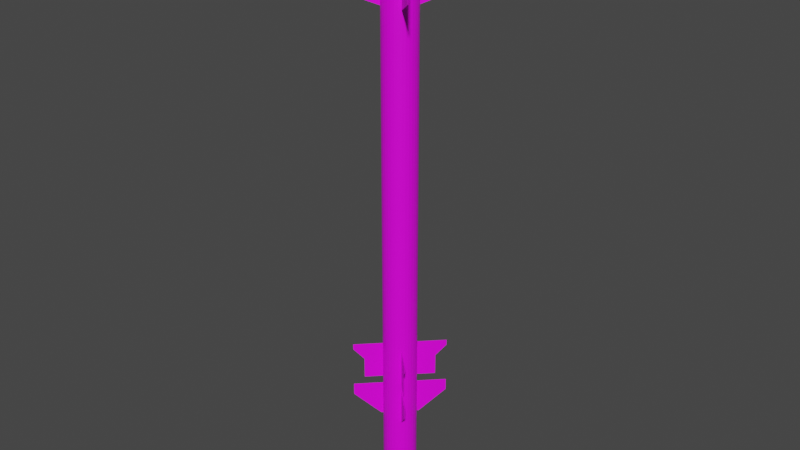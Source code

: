 # Source: Matra_Magic_1.blend  (saved by Blender 2.80.75; exported with 4.5.12 LTS)
import bpy
from mathutils import Matrix  # noqa: F401  (used for matrix-valued properties, if any)

bpy.ops.wm.read_factory_settings(use_empty=True)
scene = bpy.context.scene
scene.name = 'Scene'

# ---- collections
col_collection = bpy.data.collections.new('Collection'); scene.collection.children.link(col_collection)

# ---- images (referenced by path relative to the original .blend; pixels are not part of the script)
import os
ASSET_DIR = os.environ.get("B2B_ASSET_DIR", "")  # directory of the original .blend (textures are referenced by path, not embedded)
HERE = os.path.dirname(os.path.abspath(__file__))  # packed textures are extracted next to this script under _unpacked/

def load_image(name, relpath, width, height, colorspace="sRGB"):
    """Load a texture the original file referenced (path relative to the .blend, or extracted next to this script)."""
    p = next((c for c in (os.path.join(HERE, relpath), os.path.join(ASSET_DIR, relpath)) if relpath and os.path.exists(c)), "")
    if p:
        img = bpy.data.images.load(p, check_existing=True)
        img.name = name
    else:  # same state as the original file: an image datablock whose file is absent (Cycles renders it pink)
        img = bpy.data.images.new(name, width, height)
        img.source = "FILE"
        img.filepath = "//" + (relpath or name)
    img.colorspace_settings.name = colorspace
    return img
img_r_530_png = load_image('R.530.png', 'R.530.png', 1024, 1024, 'sRGB')

# ---- materials (node trees are filled in below, after node groups)
mat_magic1 = bpy.data.materials.new('Magic1')
mat_magic1.alpha_threshold = 0.0
mat_magic1.use_transparent_shadow = False
mat_magic1.line_color = (0.0, 0.0, 0.0, 1.0)

# ---- material node trees
mat_magic1.use_nodes = True; mat_magic1.node_tree.nodes.clear()
_N = mat_magic1.node_tree.nodes; _L = mat_magic1.node_tree.links
n0 = _N.new('ShaderNodeOutputMaterial'); n0.name = 'Material Output'; n0.location = (300, 300)
n1 = _N.new('ShaderNodeBsdfPrincipled'); n1.name = 'Principled BSDF'; n1.location = (10, 300)
n1.distribution = 'GGX'
n1.subsurface_method = 'BURLEY'
n1.inputs[2].default_value = 0.4
n1.inputs[3].default_value = 1.45
n1.inputs[27].default_value = (0.0, 0.0, 0.0, 1.0)
n1.inputs[28].default_value = 1.0
n2 = _N.new('ShaderNodeTexImage'); n2.name = 'Image Texture'; n2.location = (-280, 280)
n2.image = img_r_530_png
_L.new(n1.outputs[0], n0.inputs[0])
_L.new(n2.outputs[0], n1.inputs[0])
n0.is_active_output = True

# ---- world
world_world = bpy.data.worlds.new('World'); scene.world = world_world
world_world.use_nodes = True; world_world.node_tree.nodes.clear()
_N = world_world.node_tree.nodes; _L = world_world.node_tree.links
n0 = _N.new('ShaderNodeOutputWorld'); n0.name = 'World Output'; n0.location = (300, 300)
n1 = _N.new('ShaderNodeBackground'); n1.name = 'Background'; n1.location = (10, 300)
n1.inputs[0].default_value = (0.05088, 0.05088, 0.05088, 1.0)
_L.new(n1.outputs[0], n0.inputs[0])
n0.is_active_output = True
world_world.color = (0.05088, 0.05088, 0.05088)
world_world.use_sun_shadow = False
world_world.sun_shadow_jitter_overblur = 0.0

# ---- meshes
me_cylinder = bpy.data.meshes.new('Cylinder')
me_cylinder.from_pydata([(-3.52e-08, 1.0, -14.94), (-6.366e-08, 0.9247, 17.36), (0.1951, 0.9808, -14.94), (0.1804, 0.907, 17.36), (0.3827, 0.9239, -14.94), (0.3539, 0.8543, 17.36), (0.5556, 0.8315, -14.94), (0.5137, 0.7689, 17.36), (0.7071, 0.7071, -14.94), (0.6539, 0.6539, 17.36), (0.8315, 0.5556, -14.94), (0.7689, 0.5137, 17.36), (0.9239, 0.3827, -14.94), (0.8543, 0.3539, 17.36), (0.9808, 0.1951, -14.94), (0.907, 0.1804, 17.36), (1.0, -1.014e-06, -14.94), (0.9247, 1.266e-06, 17.36), (0.9808, -0.1951, -14.94), (0.907, -0.1804, 17.36), (0.9239, -0.3827, -14.94), (0.8543, -0.3539, 17.36), (0.8315, -0.5556, -14.94), (0.7689, -0.5137, 17.36), (0.7071, -0.7071, -14.94), (0.6539, -0.6539, 17.36), (0.5556, -0.8315, -14.94), (0.5137, -0.7689, 17.36), (0.3827, -0.9239, -14.94), (0.3539, -0.8543, 17.36), (0.1951, -0.9808, -14.94), (0.1804, -0.907, 17.36), (-3.61e-07, -1.0, -14.94), (-3.379e-07, -0.9247, 17.36), (-0.1951, -0.9808, -14.94), (-0.1804, -0.907, 17.36), (-0.3827, -0.9239, -14.94), (-0.3539, -0.8543, 17.36), (-0.5556, -0.8315, -14.94), (-0.5137, -0.7689, 17.36), (-0.7071, -0.7071, -14.94), (-0.6539, -0.6539, 17.36), (-0.8315, -0.5556, -14.94), (-0.7689, -0.5137, 17.36), (-0.9239, -0.3827, -14.94), (-0.8543, -0.3539, 17.36), (-0.9808, -0.1951, -14.94), (-0.907, -0.1804, 17.36), (-1.0, -1.198e-07, -14.94), (-0.9247, 2.101e-06, 17.36), (-0.9808, 0.1951, -14.94), (-0.907, 0.1804, 17.36), (-0.9239, 0.3827, -14.94), (-0.8543, 0.3539, 17.36), (-0.8315, 0.5556, -14.94), (-0.7689, 0.5137, 17.36), (-0.7071, 0.7071, -14.94), (-0.6539, 0.6539, 17.36), (-0.5556, 0.8315, -14.94), (-0.5137, 0.7689, 17.36), (-0.3827, 0.9239, -14.94), (-0.3539, 0.8543, 17.36), (-0.1951, 0.9808, -14.94), (-0.1804, 0.907, 17.36), (3.888e-07, 0.8209, -15.47), (0.1602, 0.8052, -15.47), (0.3142, 0.7585, -15.47), (0.4561, 0.6826, -15.47), (0.5805, 0.5805, -15.47), (0.6826, 0.4561, -15.47), (0.7585, 0.3142, -15.47), (0.8052, 0.1602, -15.47), (0.8209, -9.691e-07, -15.47), (0.8052, -0.1602, -15.47), (0.7585, -0.3142, -15.47), (0.6826, -0.4561, -15.47), (0.5805, -0.5805, -15.47), (0.4561, -0.6826, -15.47), (0.3142, -0.7585, -15.47), (0.1602, -0.8052, -15.47), (1.213e-07, -0.8209, -15.47), (-0.1602, -0.8052, -15.47), (-0.3142, -0.7585, -15.47), (-0.4561, -0.6826, -15.47), (-0.5805, -0.5805, -15.47), (-0.6826, -0.4561, -15.47), (-0.7585, -0.3142, -15.47), (-0.8052, -0.1602, -15.47), (-0.8209, -2.39e-07, -15.47), (-0.8052, 0.1602, -15.47), (-0.7585, 0.3142, -15.47), (-0.6826, 0.4561, -15.47), (-0.5805, 0.5805, -15.47), (-0.4561, 0.6826, -15.47), (-0.3142, 0.7585, -15.47), (-0.1602, 0.8052, -15.47), (4.007e-07, 0.6381, -15.74), (0.1245, 0.6258, -15.74), (0.2442, 0.5895, -15.74), (0.3545, 0.5305, -15.74), (0.4512, 0.4512, -15.74), (0.5305, 0.3545, -15.74), (0.5895, 0.2442, -15.74), (0.6258, 0.1245, -15.74), (0.6381, -9.244e-07, -15.74), (0.6258, -0.1245, -15.74), (0.5895, -0.2442, -15.74), (0.5305, -0.3545, -15.74), (0.4512, -0.4512, -15.74), (0.3545, -0.5305, -15.74), (0.2442, -0.5895, -15.74), (0.1245, -0.6258, -15.74), (1.928e-07, -0.6381, -15.74), (-0.1245, -0.6258, -15.74), (-0.2442, -0.5895, -15.74), (-0.3545, -0.5305, -15.74), (-0.4512, -0.4512, -15.74), (-0.5305, -0.3545, -15.74), (-0.5895, -0.2442, -15.74), (-0.6258, -0.1245, -15.74), (-0.6381, -3.582e-07, -15.74), (-0.6258, 0.1245, -15.74), (-0.5895, 0.2442, -15.74), (-0.5305, 0.3545, -15.74), (-0.4512, 0.4512, -15.74), (-0.3545, 0.5305, -15.74), (-0.2442, 0.5895, -15.74), (-0.1245, 0.6258, -15.74), (4.23e-07, 0.4202, -15.89), (0.08198, 0.4121, -15.89), (0.1608, 0.3882, -15.89), (0.2334, 0.3494, -15.89), (0.2971, 0.2971, -15.89), (0.3494, 0.2334, -15.89), (0.3882, 0.1608, -15.89), (0.4121, 0.08197, -15.89), (0.4202, -8.648e-07, -15.89), (0.4121, -0.08198, -15.89), (0.3882, -0.1608, -15.89), (0.3494, -0.2334, -15.89), (0.2971, -0.2971, -15.89), (0.2334, -0.3494, -15.89), (0.1608, -0.3882, -15.89), (0.08198, -0.4121, -15.89), (2.861e-07, -0.4202, -15.89), (-0.08198, -0.4121, -15.89), (-0.1608, -0.3882, -15.89), (-0.2334, -0.3494, -15.89), (-0.2971, -0.2971, -15.89), (-0.3494, -0.2334, -15.89), (-0.3882, -0.1608, -15.89), (-0.4121, -0.08198, -15.89), (-0.4202, -4.923e-07, -15.89), (-0.4121, 0.08198, -15.89), (-0.3882, 0.1608, -15.89), (-0.3494, 0.2334, -15.89), (-0.2971, 0.2971, -15.89), (-0.2334, 0.3494, -15.89), (-0.1608, 0.3882, -15.89), (-0.08197, 0.4121, -15.89), (4.406e-07, 0.2546, -15.96), (0.04968, 0.2497, -15.96), (0.09745, 0.2353, -15.96), (0.1415, 0.2117, -15.96), (0.1801, 0.1801, -15.96), (0.2117, 0.1415, -15.96), (0.2353, 0.09745, -15.96), (0.2497, 0.04968, -15.96), (0.2546, -8.35e-07, -15.96), (0.2497, -0.04968, -15.96), (0.2353, -0.09745, -15.96), (0.2117, -0.1415, -15.96), (0.1801, -0.1801, -15.96), (0.1415, -0.2117, -15.96), (0.09745, -0.2353, -15.96), (0.04968, -0.2497, -15.96), (3.577e-07, -0.2546, -15.96), (-0.04968, -0.2497, -15.96), (-0.09745, -0.2353, -15.96), (-0.1415, -0.2117, -15.96), (-0.1801, -0.1801, -15.96), (-0.2117, -0.1415, -15.96), (-0.2353, -0.09745, -15.96), (-0.2497, -0.04968, -15.96), (-0.2546, -6.115e-07, -15.96), (-0.2497, 0.04968, -15.96), (-0.2353, 0.09745, -15.96), (-0.2117, 0.1415, -15.96), (-0.1801, 0.1801, -15.96), (-0.1415, 0.2117, -15.96), (-0.09745, 0.2353, -15.96), (-0.04968, 0.2497, -15.96), (5.828e-08, -7.605e-07, -16.01), (0.1951, 0.9808, 17.36), (-3.52e-08, 1.0, 17.36), (0.3827, 0.9239, 17.36), (0.5556, 0.8315, 17.36), (0.7071, 0.7071, 17.36), (0.8315, 0.5556, 17.36), (0.9239, 0.3827, 17.36), (0.9808, 0.1951, 17.36), (1.0, 1.281e-06, 17.36), (0.9808, -0.1951, 17.36), (0.9239, -0.3827, 17.36), (0.8315, -0.5556, 17.36), (0.7071, -0.7071, 17.36), (0.5556, -0.8315, 17.36), (0.3827, -0.9239, 17.36), (0.1951, -0.9808, 17.36), (-3.61e-07, -1.0, 17.36), (-0.1951, -0.9808, 17.36), (-0.3827, -0.9239, 17.36), (-0.5556, -0.8315, 17.36), (-0.7071, -0.7071, 17.36), (-0.8315, -0.5556, 17.36), (-0.9239, -0.3827, 17.36), (-0.9808, -0.1951, 17.36), (-1.0, 2.175e-06, 17.36), (-0.9808, 0.1951, 17.36), (-0.9239, 0.3827, 17.36), (-0.8315, 0.5556, 17.36), (-0.7071, 0.7071, 17.36), (-0.5556, 0.8315, 17.36), (-0.3827, 0.9239, 17.36), (-0.1951, 0.9808, 17.36), (0.04658, 0.2342, 15.62), (-6.515e-07, 0.2387, 15.62), (0.09136, 0.2206, 15.62), (0.1326, 0.1985, 15.62), (0.1688, 0.1688, 15.62), (0.1985, 0.1326, 15.62), (0.2206, 0.09136, 15.62), (0.2342, 0.04658, 15.62), (0.2387, 1.177e-06, 15.62), (0.2342, -0.04658, 15.62), (0.2206, -0.09136, 15.62), (0.1985, -0.1326, 15.62), (0.1688, -0.1688, 15.62), (0.1326, -0.1985, 15.62), (0.09136, -0.2206, 15.62), (0.04658, -0.2342, 15.62), (-5.252e-07, -0.2387, 15.62), (-0.04658, -0.2342, 15.62), (-0.09136, -0.2206, 15.62), (-0.1326, -0.1985, 15.62), (-0.1688, -0.1688, 15.62), (-0.1985, -0.1326, 15.62), (-0.2206, -0.09136, 15.62), (-0.2342, -0.04657, 15.62), (-0.2387, 1.549e-06, 15.62), (-0.2342, 0.04658, 15.62), (-0.2206, 0.09136, 15.62), (-0.1985, 0.1326, 15.62), (-0.1688, 0.1688, 15.62), (-0.1326, 0.1985, 15.62), (-0.09136, 0.2206, 15.62), (-0.04658, 0.2342, 15.62), (0.1804, 0.907, 15.62), (-4.744e-07, 0.9247, 15.62), (0.3539, 0.8543, 15.62), (0.5137, 0.7689, 15.62), (0.6539, 0.6539, 15.62), (0.7689, 0.5137, 15.62), (0.8543, 0.3539, 15.62), (0.907, 0.1804, 15.62), (0.9247, 1.296e-06, 15.62), (0.907, -0.1804, 15.62), (0.8543, -0.3539, 15.62), (0.7689, -0.5137, 15.62), (0.6539, -0.6539, 15.62), (0.5137, -0.7689, 15.62), (0.3539, -0.8543, 15.62), (0.1804, -0.907, 15.62), (-7.486e-07, -0.9247, 15.62), (-0.1804, -0.907, 15.62), (-0.3539, -0.8543, 15.62), (-0.5137, -0.7689, 15.62), (-0.6539, -0.6539, 15.62), (-0.7689, -0.5137, 15.62), (-0.8543, -0.3539, 15.62), (-0.907, -0.1804, 15.62), (-0.9247, 2.115e-06, 15.62), (-0.907, 0.1804, 15.62), (-0.8543, 0.3539, 15.62), (-0.7689, 0.5137, 15.62), (-0.6539, 0.6539, 15.62), (-0.5137, 0.7689, 15.62), (-0.3539, 0.8543, 15.62), (-0.1804, 0.907, 15.62), (0.156, 0.7842, 17.35), (-9.52e-06, 0.7996, 17.35), (0.306, 0.7387, 17.35), (0.4442, 0.6648, 17.35), (0.5654, 0.5654, 17.35), (0.6648, 0.4442, 17.35), (0.7387, 0.306, 17.35), (0.7842, 0.156, 17.35), (0.7996, 8.637e-07, 17.35), (0.7842, -0.156, 17.35), (0.7387, -0.306, 17.35), (0.6648, -0.4442, 17.35), (0.5654, -0.5654, 17.35), (0.4442, -0.6648, 17.35), (0.306, -0.7387, 17.35), (0.156, -0.7842, 17.35), (-8.948e-06, -0.7996, 17.35), (-0.156, -0.7842, 17.35), (-0.306, -0.7387, 17.35), (-0.4442, -0.6648, 17.35), (-0.5654, -0.5654, 17.35), (-0.6648, -0.4442, 17.35), (-0.7387, -0.306, 17.35), (-0.7842, -0.156, 17.35), (-0.7996, 2.115e-06, 17.35), (-0.7842, 0.156, 17.35), (-0.7387, 0.306, 17.35), (-0.6648, 0.4442, 17.35), (-0.5654, 0.5654, 17.35), (-0.4442, 0.6648, 17.35), (-0.306, 0.7387, 17.35), (-0.156, 0.7842, 17.35), (0.1706, 0.8577, 17.35), (-9.418e-06, 0.8745, 17.35), (0.3347, 0.808, 17.35), (0.4858, 0.7271, 17.35), (0.6184, 0.6184, 17.35), (0.7271, 0.4859, 17.35), (0.8079, 0.3347, 17.35), (0.8577, 0.1706, 17.35), (0.8745, 9.084e-07, 17.35), (0.8577, -0.1706, 17.35), (0.8079, -0.3347, 17.35), (0.7271, -0.4859, 17.35), (0.6184, -0.6184, 17.35), (0.4858, -0.7271, 17.35), (0.3347, -0.8079, 17.35), (0.1706, -0.8577, 17.35), (-8.955e-06, -0.8745, 17.35), (-0.1706, -0.8577, 17.35), (-0.3347, -0.8079, 17.35), (-0.4859, -0.7271, 17.35), (-0.6184, -0.6184, 17.35), (-0.7271, -0.4859, 17.35), (-0.808, -0.3347, 17.35), (-0.8577, -0.1706, 17.35), (-0.8745, 2.279e-06, 17.35), (-0.8577, 0.1706, 17.35), (-0.808, 0.3347, 17.35), (-0.7271, 0.4859, 17.35), (-0.6184, 0.6184, 17.35), (-0.4859, 0.7271, 17.35), (-0.3347, 0.808, 17.35), (-0.1706, 0.8577, 17.35), (0.0476, 0.2393, 15.86), (-9.647e-06, 0.244, 15.86), (0.09337, 0.2254, 15.86), (0.1356, 0.2029, 15.86), (0.1725, 0.1725, 15.86), (0.2029, 0.1356, 15.86), (0.2254, 0.09338, 15.86), (0.2393, 0.04761, 15.86), (0.244, 1.236e-06, 15.86), (0.2393, -0.0476, 15.86), (0.2254, -0.09338, 15.86), (0.2029, -0.1356, 15.86), (0.1725, -0.1725, 15.86), (0.1356, -0.2029, 15.86), (0.09337, -0.2254, 15.86), (0.0476, -0.2393, 15.86), (-9.472e-06, -0.244, 15.86), (-0.04762, -0.2393, 15.86), (-0.09339, -0.2254, 15.86), (-0.1356, -0.2029, 15.86), (-0.1726, -0.1725, 15.86), (-0.2029, -0.1356, 15.86), (-0.2255, -0.09338, 15.86), (-0.2393, -0.0476, 15.86), (-0.244, 1.609e-06, 15.86), (-0.2393, 0.04761, 15.86), (-0.2255, 0.09338, 15.86), (-0.2029, 0.1356, 15.86), (-0.1726, 0.1725, 15.86), (-0.1356, 0.2029, 15.86), (-0.09339, 0.2254, 15.86), (-0.04761, 0.2393, 15.86), (-0.01104, -0.9933, -11.66), (-0.01104, -2.714, -10.2), (-0.01104, -0.9933, -9.501), (-0.01104, -2.714, -9.501), (0.01103, -2.714, -10.2), (0.01103, -0.9933, -9.501), (0.01103, -2.714, -9.501), (-0.01104, -1.1, -11.66), (-0.01104, -1.1, -9.501), (0.01103, -1.1, -9.501), (0.01103, -1.1, -11.66), (-0.01124, -1.001, -9.014), (-0.01124, -2.069, -9.014), (-0.01124, -1.001, -6.754), (-0.01124, -2.069, -6.754), (0.01124, -1.001, -9.014), (0.01124, -2.069, -9.014), (0.01124, -1.001, -6.754), (0.01124, -2.069, -6.754), (-0.01124, -1.001, -7.761), (-0.01124, -2.069, -7.761), (0.01124, -1.001, -7.761), (0.01124, -2.069, -7.761), (-0.01124, -2.71, -7.076), (-0.01124, -2.71, -6.754), (0.01124, -2.71, -6.754), (0.01124, -2.71, -7.076), (0.01102, -0.9964, 13.16), (0.01102, -4.054, 14.3), (0.01102, -0.9964, 17.36), (0.01102, -4.054, 17.74), (-0.01103, -0.9964, 13.16), (-0.01103, -4.054, 14.3), (-0.01103, -0.9964, 17.36), (-0.01103, -4.054, 17.74), (-0.01104, 0.9933, -11.66), (-0.01104, 2.714, -10.2), (-0.01104, 0.9933, -9.501), (-0.01104, 2.714, -9.501), (0.01103, 2.714, -10.2), (0.01103, 0.9933, -9.501), (0.01103, 2.714, -9.501), (-0.01104, 1.1, -11.66), (-0.01104, 1.1, -9.501), (0.01103, 1.1, -9.501), (0.01103, 1.1, -11.66), (-0.01124, 1.001, -9.014), (-0.01124, 2.069, -9.014), (-0.01124, 1.001, -6.754), (-0.01124, 2.069, -6.754), (0.01124, 1.001, -9.014), (0.01124, 2.069, -9.014), (0.01124, 1.001, -6.754), (0.01124, 2.069, -6.754), (-0.01124, 1.001, -7.761), (-0.01124, 2.069, -7.761), (0.01124, 1.001, -7.761), (0.01124, 2.069, -7.761), (-0.01124, 2.71, -7.076), (-0.01124, 2.71, -6.754), (0.01124, 2.71, -6.754), (0.01124, 2.71, -7.076), (0.01102, 0.9964, 13.16), (0.01102, 4.054, 14.3), (0.01102, 0.9964, 17.36), (0.01102, 4.054, 17.74), (-0.01103, 0.9964, 13.16), (-0.01103, 4.054, 14.3), (-0.01103, 0.9964, 17.36), (-0.01103, 4.054, 17.74), (-0.9933, 0.01104, -11.66), (-2.714, 0.01104, -10.2), (-0.9933, 0.01104, -9.501), (-2.714, 0.01104, -9.501), (-2.714, -0.01104, -10.2), (-0.9933, -0.01104, -9.501), (-2.714, -0.01104, -9.501), (-1.1, 0.01104, -11.66), (-1.1, 0.01104, -9.501), (-1.1, -0.01104, -9.501), (-1.1, -0.01104, -11.66), (-1.001, 0.01124, -9.014), (-2.069, 0.01124, -9.014), (-1.001, 0.01124, -6.754), (-2.069, 0.01124, -6.754), (-1.001, -0.01124, -9.014), (-2.069, -0.01124, -9.014), (-1.001, -0.01124, -6.754), (-2.069, -0.01124, -6.754), (-1.001, 0.01124, -7.761), (-2.069, 0.01124, -7.761), (-1.001, -0.01124, -7.761), (-2.069, -0.01124, -7.761), (-2.71, 0.01124, -7.076), (-2.71, 0.01124, -6.754), (-2.71, -0.01124, -6.754), (-2.71, -0.01124, -7.076), (-0.9964, -0.01102, 13.16), (-4.054, -0.01102, 14.3), (-0.9964, -0.01102, 17.36), (-4.054, -0.01102, 17.74), (-0.9964, 0.01103, 13.16), (-4.054, 0.01103, 14.3), (-0.9964, 0.01103, 17.36), (-4.054, 0.01103, 17.74), (0.9933, 0.01104, -11.66), (2.714, 0.01104, -10.2), (0.9933, 0.01104, -9.501), (2.714, 0.01104, -9.501), (2.714, -0.01104, -10.2), (0.9933, -0.01104, -9.501), (2.714, -0.01104, -9.501), (1.1, 0.01104, -11.66), (1.1, 0.01104, -9.501), (1.1, -0.01104, -9.501), (1.1, -0.01104, -11.66), (1.001, 0.01124, -9.014), (2.069, 0.01124, -9.014), (1.001, 0.01124, -6.754), (2.069, 0.01124, -6.754), (1.001, -0.01124, -9.014), (2.069, -0.01124, -9.014), (1.001, -0.01124, -6.754), (2.069, -0.01124, -6.754), (1.001, 0.01124, -7.761), (2.069, 0.01124, -7.761), (1.001, -0.01124, -7.761), (2.069, -0.01124, -7.761), (2.71, 0.01124, -7.076), (2.71, 0.01124, -6.754), (2.71, -0.01124, -6.754), (2.71, -0.01124, -7.076), (0.9964, -0.01102, 13.16), (4.054, -0.01102, 14.3), (0.9964, -0.01102, 17.36), (4.054, -0.01102, 17.74), (0.9964, 0.01103, 13.16), (4.054, 0.01103, 14.3), (0.9964, 0.01103, 17.36), (4.054, 0.01103, 17.74)], [], [(0, 194, 193, 2), (2, 193, 195, 4), (4, 195, 196, 6), (6, 196, 197, 8), (8, 197, 198, 10), (10, 198, 199, 12), (12, 199, 200, 14), (14, 200, 201, 16), (16, 201, 202, 18), (18, 202, 203, 20), (20, 203, 204, 22), (22, 204, 205, 24), (24, 205, 206, 26), (26, 206, 207, 28), (28, 207, 208, 30), (30, 208, 209, 32), (32, 209, 210, 34), (34, 210, 211, 36), (36, 211, 212, 38), (38, 212, 213, 40), (40, 213, 214, 42), (42, 214, 215, 44), (44, 215, 216, 46), (46, 216, 217, 48), (48, 217, 218, 50), (50, 218, 219, 52), (52, 219, 220, 54), (54, 220, 221, 56), (56, 221, 222, 58), (58, 222, 223, 60), (61, 59, 286, 287), (60, 223, 224, 62), (62, 224, 194, 0), (18, 20, 74, 73), (90, 91, 123, 122), (36, 38, 83, 82), (54, 56, 92, 91), (10, 12, 70, 69), (28, 30, 79, 78), (46, 48, 88, 87), (2, 4, 66, 65), (20, 22, 75, 74), (38, 40, 84, 83), (56, 58, 93, 92), (12, 14, 71, 70), (30, 32, 80, 79), (48, 50, 89, 88), (4, 6, 67, 66), (22, 24, 76, 75), (40, 42, 85, 84), (58, 60, 94, 93), (14, 16, 72, 71), (32, 34, 81, 80), (50, 52, 90, 89), (6, 8, 68, 67), (24, 26, 77, 76), (42, 44, 86, 85), (60, 62, 95, 94), (16, 18, 73, 72), (34, 36, 82, 81), (52, 54, 91, 90), (8, 10, 69, 68), (26, 28, 78, 77), (44, 46, 87, 86), (0, 2, 65, 64), (62, 0, 64, 95), (98, 99, 131, 130), (77, 78, 110, 109), (64, 65, 97, 96), (91, 92, 124, 123), (78, 79, 111, 110), (65, 66, 98, 97), (92, 93, 125, 124), (79, 80, 112, 111), (66, 67, 99, 98), (93, 94, 126, 125), (80, 81, 113, 112), (67, 68, 100, 99), (94, 95, 127, 126), (81, 82, 114, 113), (68, 69, 101, 100), (95, 64, 96, 127), (82, 83, 115, 114), (69, 70, 102, 101), (83, 84, 116, 115), (70, 71, 103, 102), (84, 85, 117, 116), (71, 72, 104, 103), (85, 86, 118, 117), (72, 73, 105, 104), (86, 87, 119, 118), (73, 74, 106, 105), (87, 88, 120, 119), (74, 75, 107, 106), (88, 89, 121, 120), (75, 76, 108, 107), (89, 90, 122, 121), (76, 77, 109, 108), (133, 134, 166, 165), (125, 126, 158, 157), (112, 113, 145, 144), (99, 100, 132, 131), (126, 127, 159, 158), (113, 114, 146, 145), (100, 101, 133, 132), (127, 96, 128, 159), (114, 115, 147, 146), (101, 102, 134, 133), (115, 116, 148, 147), (102, 103, 135, 134), (116, 117, 149, 148), (103, 104, 136, 135), (117, 118, 150, 149), (104, 105, 137, 136), (118, 119, 151, 150), (105, 106, 138, 137), (119, 120, 152, 151), (106, 107, 139, 138), (120, 121, 153, 152), (107, 108, 140, 139), (121, 122, 154, 153), (108, 109, 141, 140), (122, 123, 155, 154), (109, 110, 142, 141), (96, 97, 129, 128), (123, 124, 156, 155), (110, 111, 143, 142), (97, 98, 130, 129), (124, 125, 157, 156), (111, 112, 144, 143), (168, 169, 192), (147, 148, 180, 179), (134, 135, 167, 166), (148, 149, 181, 180), (135, 136, 168, 167), (149, 150, 182, 181), (136, 137, 169, 168), (150, 151, 183, 182), (137, 138, 170, 169), (151, 152, 184, 183), (138, 139, 171, 170), (152, 153, 185, 184), (139, 140, 172, 171), (153, 154, 186, 185), (140, 141, 173, 172), (154, 155, 187, 186), (141, 142, 174, 173), (128, 129, 161, 160), (155, 156, 188, 187), (142, 143, 175, 174), (129, 130, 162, 161), (156, 157, 189, 188), (143, 144, 176, 175), (130, 131, 163, 162), (157, 158, 190, 189), (144, 145, 177, 176), (131, 132, 164, 163), (158, 159, 191, 190), (145, 146, 178, 177), (132, 133, 165, 164), (159, 128, 160, 191), (146, 147, 179, 178), (182, 183, 192), (169, 170, 192), (183, 184, 192), (170, 171, 192), (184, 185, 192), (171, 172, 192), (185, 186, 192), (172, 173, 192), (186, 187, 192), (173, 174, 192), (160, 161, 192), (187, 188, 192), (174, 175, 192), (161, 162, 192), (188, 189, 192), (175, 176, 192), (162, 163, 192), (189, 190, 192), (176, 177, 192), (163, 164, 192), (190, 191, 192), (177, 178, 192), (164, 165, 192), (191, 160, 192), (178, 179, 192), (165, 166, 192), (179, 180, 192), (166, 167, 192), (180, 181, 192), (167, 168, 192), (181, 182, 192), (1, 3, 193, 194), (3, 5, 195, 193), (5, 7, 196, 195), (7, 9, 197, 196), (9, 11, 198, 197), (11, 13, 199, 198), (13, 15, 200, 199), (15, 17, 201, 200), (17, 19, 202, 201), (19, 21, 203, 202), (21, 23, 204, 203), (23, 25, 205, 204), (25, 27, 206, 205), (27, 29, 207, 206), (29, 31, 208, 207), (31, 33, 209, 208), (33, 35, 210, 209), (35, 37, 211, 210), (37, 39, 212, 211), (39, 41, 213, 212), (41, 43, 214, 213), (43, 45, 215, 214), (45, 47, 216, 215), (47, 49, 217, 216), (49, 51, 218, 217), (51, 53, 219, 218), (53, 55, 220, 219), (55, 57, 221, 220), (57, 59, 222, 221), (59, 61, 223, 222), (61, 63, 224, 223), (63, 1, 194, 224), (248, 247, 343, 344), (35, 33, 273, 274), (9, 7, 260, 261), (63, 61, 287, 288), (37, 35, 274, 275), (11, 9, 261, 262), (1, 63, 288, 258), (39, 37, 275, 276), (13, 11, 262, 263), (41, 39, 276, 277), (15, 13, 263, 264), (43, 41, 277, 278), (17, 15, 264, 265), (45, 43, 278, 279), (19, 17, 265, 266), (47, 45, 279, 280), (21, 19, 266, 267), (49, 47, 280, 281), (23, 21, 267, 268), (51, 49, 281, 282), (25, 23, 268, 269), (53, 51, 282, 283), (27, 25, 269, 270), (55, 53, 283, 284), (29, 27, 270, 271), (3, 1, 258, 257), (57, 55, 284, 285), (31, 29, 271, 272), (5, 3, 257, 259), (59, 57, 285, 286), (33, 31, 272, 273), (7, 5, 259, 260), (226, 225, 257, 258), (225, 227, 259, 257), (227, 228, 260, 259), (228, 229, 261, 260), (229, 230, 262, 261), (230, 231, 263, 262), (231, 232, 264, 263), (232, 233, 265, 264), (233, 234, 266, 265), (234, 235, 267, 266), (235, 236, 268, 267), (236, 237, 269, 268), (237, 238, 270, 269), (238, 239, 271, 270), (239, 240, 272, 271), (240, 241, 273, 272), (241, 242, 274, 273), (242, 243, 275, 274), (243, 244, 276, 275), (244, 245, 277, 276), (245, 246, 278, 277), (246, 247, 279, 278), (247, 248, 280, 279), (248, 249, 281, 280), (249, 250, 282, 281), (250, 251, 283, 282), (251, 252, 284, 283), (252, 253, 285, 284), (253, 254, 286, 285), (254, 255, 287, 286), (255, 256, 288, 287), (256, 226, 258, 288), (291, 289, 353, 355), (235, 234, 330, 331), (249, 248, 344, 345), (236, 235, 331, 332), (250, 249, 345, 346), (237, 236, 332, 333), (251, 250, 346, 347), (238, 237, 333, 334), (252, 251, 347, 348), (239, 238, 334, 335), (225, 226, 322, 321), (253, 252, 348, 349), (240, 239, 335, 336), (227, 225, 321, 323), (254, 253, 349, 350), (241, 240, 336, 337), (228, 227, 323, 324), (255, 254, 350, 351), (242, 241, 337, 338), (229, 228, 324, 325), (256, 255, 351, 352), (243, 242, 338, 339), (230, 229, 325, 326), (226, 256, 352, 322), (244, 243, 339, 340), (231, 230, 326, 327), (245, 244, 340, 341), (232, 231, 327, 328), (246, 245, 341, 342), (233, 232, 328, 329), (247, 246, 342, 343), (234, 233, 329, 330), (290, 289, 321, 322), (289, 291, 323, 321), (291, 292, 324, 323), (292, 293, 325, 324), (293, 294, 326, 325), (294, 295, 327, 326), (295, 296, 328, 327), (296, 297, 329, 328), (297, 298, 330, 329), (298, 299, 331, 330), (299, 300, 332, 331), (300, 301, 333, 332), (301, 302, 334, 333), (302, 303, 335, 334), (303, 304, 336, 335), (304, 305, 337, 336), (305, 306, 338, 337), (306, 307, 339, 338), (307, 308, 340, 339), (308, 309, 341, 340), (309, 310, 342, 341), (310, 311, 343, 342), (311, 312, 344, 343), (312, 313, 345, 344), (313, 314, 346, 345), (314, 315, 347, 346), (315, 316, 348, 347), (316, 317, 349, 348), (317, 318, 350, 349), (318, 319, 351, 350), (319, 320, 352, 351), (320, 290, 322, 352), (353, 354, 384, 383, 382, 381, 380, 379, 378, 377, 376, 375, 374, 373, 372, 371, 370, 369, 368, 367, 366, 365, 364, 363, 362, 361, 360, 359, 358, 357, 356, 355), (318, 317, 381, 382), (305, 304, 368, 369), (292, 291, 355, 356), (319, 318, 382, 383), (306, 305, 369, 370), (293, 292, 356, 357), (320, 319, 383, 384), (307, 306, 370, 371), (294, 293, 357, 358), (290, 320, 384, 354), (308, 307, 371, 372), (295, 294, 358, 359), (309, 308, 372, 373), (296, 295, 359, 360), (310, 309, 373, 374), (297, 296, 360, 361), (311, 310, 374, 375), (298, 297, 361, 362), (312, 311, 375, 376), (299, 298, 362, 363), (313, 312, 376, 377), (300, 299, 363, 364), (314, 313, 377, 378), (301, 300, 364, 365), (315, 314, 378, 379), (302, 301, 365, 366), (316, 315, 379, 380), (303, 302, 366, 367), (289, 290, 354, 353), (317, 316, 380, 381), (304, 303, 367, 368), (392, 386, 388, 393), (393, 388, 391, 394), (394, 391, 389, 395), (395, 389, 386, 392), (391, 388, 386, 389), (387, 393, 394, 390), (385, 392, 393, 387), (404, 405, 399, 398), (398, 399, 403, 402), (406, 407, 401, 400), (400, 401, 397, 396), (407, 405, 397, 401), (403, 399, 409, 410), (402, 403, 407, 406), (396, 397, 405, 404), (410, 409, 408, 411), (405, 407, 411, 408), (407, 403, 410, 411), (399, 405, 408, 409), (412, 414, 415, 413), (414, 418, 419, 415), (418, 416, 417, 419), (416, 412, 413, 417), (419, 417, 413, 415), (427, 428, 423, 421), (428, 429, 426, 423), (429, 430, 424, 426), (430, 427, 421, 424), (426, 424, 421, 423), (422, 425, 429, 428), (420, 422, 428, 427), (439, 433, 434, 440), (433, 437, 438, 434), (441, 435, 436, 442), (435, 431, 432, 436), (442, 436, 432, 440), (438, 445, 444, 434), (437, 441, 442, 438), (431, 439, 440, 432), (445, 446, 443, 444), (440, 443, 446, 442), (442, 446, 445, 438), (434, 444, 443, 440), (447, 448, 450, 449), (449, 450, 454, 453), (453, 454, 452, 451), (451, 452, 448, 447), (454, 450, 448, 452), (462, 456, 458, 463), (463, 458, 461, 464), (464, 461, 459, 465), (465, 459, 456, 462), (461, 458, 456, 459), (457, 463, 464, 460), (455, 462, 463, 457), (474, 475, 469, 468), (468, 469, 473, 472), (476, 477, 471, 470), (470, 471, 467, 466), (477, 475, 467, 471), (473, 469, 479, 480), (472, 473, 477, 476), (466, 467, 475, 474), (480, 479, 478, 481), (475, 477, 481, 478), (477, 473, 480, 481), (469, 475, 478, 479), (482, 484, 485, 483), (484, 488, 489, 485), (488, 486, 487, 489), (486, 482, 483, 487), (489, 487, 483, 485), (497, 498, 493, 491), (498, 499, 496, 493), (499, 500, 494, 496), (500, 497, 491, 494), (496, 494, 491, 493), (492, 495, 499, 498), (490, 492, 498, 497), (509, 503, 504, 510), (503, 507, 508, 504), (511, 505, 506, 512), (505, 501, 502, 506), (512, 506, 502, 510), (508, 515, 514, 504), (507, 511, 512, 508), (501, 509, 510, 502), (515, 516, 513, 514), (510, 513, 516, 512), (512, 516, 515, 508), (504, 514, 513, 510), (517, 518, 520, 519), (519, 520, 524, 523), (523, 524, 522, 521), (521, 522, 518, 517), (524, 520, 518, 522)])
_uv = me_cylinder.uv_layers.new(name='UVMap')
_uv.uv.foreach_set('vector', [0.7157, 0.09698, 0.7157, 0.9483, 0.7102, 0.9483, 0.7102, 0.09698, 0.7102, 0.09698, 0.7102, 0.9483, 0.7047, 0.9483, 0.7047, 0.09698, 0.7047, 0.09698, 0.7047, 0.9483, 0.6992, 0.9483, 0.6992, 0.09698, 0.6992, 0.09698, 0.6992, 0.9483, 0.6936, 0.9483, 0.6936, 0.09698, 0.6936, 0.09698, 0.6936, 0.9483, 0.6881, 0.9483, 0.6881, 0.09698, 0.6881, 0.09698, 0.6881, 0.9483, 0.6826, 0.9483, 0.6826, 0.09698, 0.6826, 0.09698, 0.6826, 0.9483, 0.6771, 0.9483, 0.6771, 0.09698, 0.6771, 0.09698, 0.6771, 0.9483, 0.6716, 0.9483, 0.6716, 0.09698, 0.6716, 0.09698, 0.6716, 0.9483, 0.6661, 0.9483, 0.6661, 0.09698, 0.6661, 0.09698, 0.6661, 0.9483, 0.6606, 0.9483, 0.6606, 0.09698, 0.6606, 0.09698, 0.6606, 0.9483, 0.6551, 0.9483, 0.6551, 0.09698, 0.6551, 0.09698, 0.6551, 0.9483, 0.6496, 0.9483, 0.6496, 0.09698, 0.6496, 0.09698, 0.6496, 0.9483, 0.6441, 0.9483, 0.6441, 0.09698, 0.6441, 0.09698, 0.6441, 0.9483, 0.6385, 0.9483, 0.6385, 0.09698, 0.6385, 0.09698, 0.6385, 0.9483, 0.633, 0.9483, 0.633, 0.09698, 0.633, 0.09698, 0.633, 0.9483, 0.6275, 0.9483, 0.6275, 0.09698, 0.6275, 0.09698, 0.6275, 0.9483, 0.622, 0.9483, 0.622, 0.09698, 0.622, 0.09698, 0.622, 0.9483, 0.6165, 0.9483, 0.6165, 0.09698, 0.6165, 0.09698, 0.6165, 0.9483, 0.611, 0.9483, 0.611, 0.09698, 0.611, 0.09698, 0.611, 0.9483, 0.6055, 0.9483, 0.6055, 0.09698, 0.6055, 0.09698, 0.6055, 0.9483, 0.6, 0.9483, 0.6, 0.09698, 0.6, 0.09698, 0.6, 0.9483, 0.5945, 0.9483, 0.5945, 0.09698, 0.5945, 0.09698, 0.5945, 0.9483, 0.589, 0.9483, 0.589, 0.09698, 0.589, 0.09698, 0.589, 0.9483, 0.5834, 0.9483, 0.5834, 0.09698, 0.5834, 0.09698, 0.5834, 0.9483, 0.5779, 0.9483, 0.5779, 0.09698, 0.5779, 0.09698, 0.5779, 0.9483, 0.5724, 0.9483, 0.5724, 0.09698, 0.5724, 0.09698, 0.5724, 0.9483, 0.5669, 0.9483, 0.5669, 0.09698, 0.5669, 0.09698, 0.5669, 0.9483, 0.5614, 0.9483, 0.5614, 0.09698, 0.5614, 0.09698, 0.5614, 0.9483, 0.5559, 0.9483, 0.5559, 0.09698, 0.5559, 0.09698, 0.5559, 0.9483, 0.5504, 0.9483, 0.5504, 0.09698, 0.8831, 0.6992, 0.8729, 0.6992, 0.8729, 0.5882, 0.8831, 0.5882, 0.5504, 0.09698, 0.5504, 0.9483, 0.5449, 0.9483, 0.5449, 0.09698, 0.5449, 0.09698, 0.5449, 0.9483, 0.5394, 0.9483, 0.5394, 0.09698, 0.7785, 0.8112, 0.7584, 0.8112, 0.7657, 0.7546, 0.7822, 0.7546, 0.833, 0.7546, 0.8482, 0.7546, 0.8373, 0.7252, 0.8255, 0.7252, 0.7584, 0.8112, 0.7399, 0.8112, 0.7505, 0.7546, 0.7657, 0.7546, 0.8588, 0.8112, 0.8751, 0.8112, 0.8615, 0.7546, 0.8482, 0.7546, 0.8588, 0.8112, 0.8403, 0.8112, 0.833, 0.7546, 0.8482, 0.7546, 0.8403, 0.8112, 0.8202, 0.8112, 0.8165, 0.7546, 0.833, 0.7546, 0.7785, 0.8112, 0.7994, 0.8112, 0.7994, 0.7546, 0.7822, 0.7546, 0.8202, 0.8112, 0.8403, 0.8112, 0.833, 0.7546, 0.8165, 0.7546, 0.7584, 0.8112, 0.7399, 0.8112, 0.7505, 0.7546, 0.7657, 0.7546, 0.7399, 0.8112, 0.7236, 0.8112, 0.7372, 0.7546, 0.7505, 0.7546, 0.7236, 0.8112, 0.7399, 0.8112, 0.7505, 0.7546, 0.7372, 0.7546, 0.8403, 0.8112, 0.8202, 0.8112, 0.8165, 0.7546, 0.833, 0.7546, 0.8202, 0.8112, 0.7994, 0.8112, 0.7994, 0.7546, 0.8165, 0.7546, 0.7994, 0.8112, 0.8202, 0.8112, 0.8165, 0.7546, 0.7994, 0.7546, 0.8403, 0.8112, 0.8588, 0.8112, 0.8482, 0.7546, 0.833, 0.7546, 0.7399, 0.8112, 0.7236, 0.8112, 0.7372, 0.7546, 0.7505, 0.7546, 0.7236, 0.8112, 0.7399, 0.8112, 0.7505, 0.7546, 0.7372, 0.7546, 0.7399, 0.8112, 0.7584, 0.8112, 0.7657, 0.7546, 0.7505, 0.7546, 0.8202, 0.8112, 0.7994, 0.8112, 0.7994, 0.7546, 0.8165, 0.7546, 0.7994, 0.8112, 0.7785, 0.8112, 0.7822, 0.7546, 0.7994, 0.7546, 0.8202, 0.8112, 0.8403, 0.8112, 0.833, 0.7546, 0.8165, 0.7546, 0.8588, 0.8112, 0.8751, 0.8112, 0.8615, 0.7546, 0.8482, 0.7546, 0.8751, 0.8112, 0.8588, 0.8112, 0.8482, 0.7546, 0.8615, 0.7546, 0.7399, 0.8112, 0.7584, 0.8112, 0.7657, 0.7546, 0.7505, 0.7546, 0.7584, 0.8112, 0.7785, 0.8112, 0.7822, 0.7546, 0.7657, 0.7546, 0.7994, 0.8112, 0.7785, 0.8112, 0.7822, 0.7546, 0.7994, 0.7546, 0.7785, 0.8112, 0.7584, 0.8112, 0.7657, 0.7546, 0.7822, 0.7546, 0.8403, 0.8112, 0.8588, 0.8112, 0.8482, 0.7546, 0.833, 0.7546, 0.8751, 0.8112, 0.8588, 0.8112, 0.8482, 0.7546, 0.8615, 0.7546, 0.8588, 0.8112, 0.8403, 0.8112, 0.833, 0.7546, 0.8482, 0.7546, 0.7584, 0.8112, 0.7785, 0.8112, 0.7822, 0.7546, 0.7657, 0.7546, 0.7994, 0.8112, 0.8202, 0.8112, 0.8165, 0.7546, 0.7994, 0.7546, 0.7785, 0.8112, 0.7994, 0.8112, 0.7994, 0.7546, 0.7822, 0.7546, 0.4527, 0.2354, 0.4607, 0.2311, 0.4519, 0.2181, 0.4467, 0.2209, 0.8482, 0.7546, 0.833, 0.7546, 0.8255, 0.7252, 0.8373, 0.7252, 0.7994, 0.7546, 0.8165, 0.7546, 0.8127, 0.7252, 0.7994, 0.7252, 0.8482, 0.7546, 0.8615, 0.7546, 0.8477, 0.7252, 0.8373, 0.7252, 0.833, 0.7546, 0.8165, 0.7546, 0.8127, 0.7252, 0.8255, 0.7252, 0.8165, 0.7546, 0.833, 0.7546, 0.8255, 0.7252, 0.8127, 0.7252, 0.7372, 0.7546, 0.7505, 0.7546, 0.7614, 0.7252, 0.751, 0.7252, 0.8165, 0.7546, 0.7994, 0.7546, 0.7994, 0.7252, 0.8127, 0.7252, 0.833, 0.7546, 0.8482, 0.7546, 0.8373, 0.7252, 0.8255, 0.7252, 0.7505, 0.7546, 0.7657, 0.7546, 0.7732, 0.7252, 0.7614, 0.7252, 0.7994, 0.7546, 0.7822, 0.7546, 0.786, 0.7252, 0.7994, 0.7252, 0.8482, 0.7546, 0.8615, 0.7546, 0.8477, 0.7252, 0.8373, 0.7252, 0.7657, 0.7546, 0.7822, 0.7546, 0.786, 0.7252, 0.7732, 0.7252, 0.7822, 0.7546, 0.7657, 0.7546, 0.7732, 0.7252, 0.786, 0.7252, 0.8615, 0.7546, 0.8482, 0.7546, 0.8373, 0.7252, 0.8477, 0.7252, 0.7822, 0.7546, 0.7994, 0.7546, 0.7994, 0.7252, 0.786, 0.7252, 0.7657, 0.7546, 0.7505, 0.7546, 0.7614, 0.7252, 0.7732, 0.7252, 0.8482, 0.7546, 0.833, 0.7546, 0.8255, 0.7252, 0.8373, 0.7252, 0.7505, 0.7546, 0.7372, 0.7546, 0.751, 0.7252, 0.7614, 0.7252, 0.833, 0.7546, 0.8165, 0.7546, 0.8127, 0.7252, 0.8255, 0.7252, 0.7372, 0.7546, 0.7505, 0.7546, 0.7614, 0.7252, 0.751, 0.7252, 0.8165, 0.7546, 0.7994, 0.7546, 0.7994, 0.7252, 0.8127, 0.7252, 0.7505, 0.7546, 0.7657, 0.7546, 0.7732, 0.7252, 0.7614, 0.7252, 0.7994, 0.7546, 0.7822, 0.7546, 0.786, 0.7252, 0.7994, 0.7252, 0.7657, 0.7546, 0.7822, 0.7546, 0.786, 0.7252, 0.7732, 0.7252, 0.7822, 0.7546, 0.7657, 0.7546, 0.7732, 0.7252, 0.786, 0.7252, 0.7822, 0.7546, 0.7994, 0.7546, 0.7994, 0.7252, 0.786, 0.7252, 0.7657, 0.7546, 0.7505, 0.7546, 0.7614, 0.7252, 0.7732, 0.7252, 0.7994, 0.7546, 0.8165, 0.7546, 0.8127, 0.7252, 0.7994, 0.7252, 0.4021, 0.21, 0.3931, 0.21, 0.4025, 0.1901, 0.4095, 0.1901, 0.8165, 0.7546, 0.833, 0.7546, 0.8255, 0.7252, 0.8127, 0.7252, 0.8615, 0.7546, 0.8482, 0.7546, 0.8373, 0.7252, 0.8477, 0.7252, 0.4603, 0.2097, 0.4631, 0.2044, 0.452, 0.1999, 0.4503, 0.203, 0.4095, 0.2311, 0.4174, 0.2354, 0.4234, 0.2209, 0.4182, 0.2181, 0.4351, 0.1467, 0.4261, 0.1476, 0.4291, 0.1631, 0.4351, 0.1625, 0.4607, 0.2311, 0.4676, 0.2254, 0.4565, 0.2143, 0.4519, 0.2181, 0.4174, 0.2354, 0.4261, 0.238, 0.4291, 0.2226, 0.4234, 0.2209, 0.4261, 0.1476, 0.4174, 0.1503, 0.4234, 0.1648, 0.4291, 0.1631, 0.4676, 0.2254, 0.4734, 0.2184, 0.4603, 0.2097, 0.4565, 0.2143, 0.4261, 0.238, 0.4351, 0.2389, 0.4351, 0.2232, 0.4291, 0.2226, 0.4174, 0.1503, 0.4095, 0.1545, 0.4182, 0.1676, 0.4234, 0.1648, 0.4734, 0.2184, 0.4776, 0.2105, 0.4631, 0.2044, 0.4603, 0.2097, 0.4095, 0.1545, 0.4025, 0.1602, 0.4136, 0.1714, 0.4182, 0.1676, 0.4776, 0.2105, 0.4803, 0.2018, 0.4648, 0.1987, 0.4631, 0.2044, 0.4025, 0.1602, 0.3967, 0.1672, 0.4098, 0.176, 0.4136, 0.1714, 0.4803, 0.2018, 0.4811, 0.1928, 0.4654, 0.1928, 0.4648, 0.1987, 0.3967, 0.1672, 0.3925, 0.1752, 0.407, 0.1812, 0.4098, 0.176, 0.4811, 0.1928, 0.4803, 0.1838, 0.4648, 0.1869, 0.4654, 0.1928, 0.3925, 0.1752, 0.3899, 0.1838, 0.4053, 0.1869, 0.407, 0.1812, 0.4803, 0.1838, 0.4776, 0.1752, 0.4631, 0.1812, 0.4648, 0.1869, 0.3899, 0.1838, 0.389, 0.1928, 0.4047, 0.1928, 0.4053, 0.1869, 0.4776, 0.1752, 0.4734, 0.1672, 0.4603, 0.176, 0.4631, 0.1812, 0.389, 0.1928, 0.3899, 0.2018, 0.4053, 0.1987, 0.4047, 0.1928, 0.4734, 0.1672, 0.4676, 0.1602, 0.4565, 0.1714, 0.4603, 0.176, 0.3899, 0.2018, 0.3925, 0.2105, 0.407, 0.2044, 0.4053, 0.1987, 0.4676, 0.1602, 0.4607, 0.1545, 0.4519, 0.1676, 0.4565, 0.1714, 0.3925, 0.2105, 0.3967, 0.2184, 0.4098, 0.2097, 0.407, 0.2044, 0.4607, 0.1545, 0.4527, 0.1503, 0.4467, 0.1648, 0.4519, 0.1676, 0.4351, 0.2389, 0.444, 0.238, 0.441, 0.2226, 0.4351, 0.2232, 0.3967, 0.2184, 0.4025, 0.2254, 0.4136, 0.2143, 0.4098, 0.2097, 0.4527, 0.1503, 0.444, 0.1476, 0.441, 0.1631, 0.4467, 0.1648, 0.444, 0.238, 0.4527, 0.2354, 0.4467, 0.2209, 0.441, 0.2226, 0.4025, 0.2254, 0.4095, 0.2311, 0.4182, 0.2181, 0.4136, 0.2143, 0.444, 0.1476, 0.4351, 0.1467, 0.4351, 0.1625, 0.441, 0.1631, 0.4534, 0.1928, 0.4531, 0.1892, 0.4351, 0.1928, 0.4182, 0.1676, 0.4136, 0.1714, 0.4221, 0.1798, 0.4248, 0.1775, 0.4631, 0.2044, 0.4648, 0.1987, 0.4531, 0.1964, 0.452, 0.1999, 0.4136, 0.1714, 0.4098, 0.176, 0.4198, 0.1826, 0.4221, 0.1798, 0.4648, 0.1987, 0.4654, 0.1928, 0.4534, 0.1928, 0.4531, 0.1964, 0.4098, 0.176, 0.407, 0.1812, 0.4181, 0.1858, 0.4198, 0.1826, 0.4654, 0.1928, 0.4648, 0.1869, 0.4531, 0.1892, 0.4534, 0.1928, 0.407, 0.1812, 0.4053, 0.1869, 0.417, 0.1892, 0.4181, 0.1858, 0.4648, 0.1869, 0.4631, 0.1812, 0.452, 0.1858, 0.4531, 0.1892, 0.4053, 0.1869, 0.4047, 0.1928, 0.4167, 0.1928, 0.417, 0.1892, 0.4631, 0.1812, 0.4603, 0.176, 0.4503, 0.1826, 0.452, 0.1858, 0.4047, 0.1928, 0.4053, 0.1987, 0.417, 0.1964, 0.4167, 0.1928, 0.4603, 0.176, 0.4565, 0.1714, 0.4481, 0.1798, 0.4503, 0.1826, 0.4053, 0.1987, 0.407, 0.2044, 0.4181, 0.1999, 0.417, 0.1964, 0.4565, 0.1714, 0.4519, 0.1676, 0.4453, 0.1775, 0.4481, 0.1798, 0.407, 0.2044, 0.4098, 0.2097, 0.4198, 0.203, 0.4181, 0.1999, 0.4519, 0.1676, 0.4467, 0.1648, 0.4421, 0.1758, 0.4453, 0.1775, 0.4351, 0.2232, 0.441, 0.2226, 0.4386, 0.2109, 0.4351, 0.2112, 0.4098, 0.2097, 0.4136, 0.2143, 0.4221, 0.2058, 0.4198, 0.203, 0.4467, 0.1648, 0.441, 0.1631, 0.4386, 0.1748, 0.4421, 0.1758, 0.441, 0.2226, 0.4467, 0.2209, 0.4421, 0.2098, 0.4386, 0.2109, 0.4136, 0.2143, 0.4182, 0.2181, 0.4248, 0.2081, 0.4221, 0.2058, 0.441, 0.1631, 0.4351, 0.1625, 0.4351, 0.1744, 0.4386, 0.1748, 0.4467, 0.2209, 0.4519, 0.2181, 0.4453, 0.2081, 0.4421, 0.2098, 0.4182, 0.2181, 0.4234, 0.2209, 0.428, 0.2098, 0.4248, 0.2081, 0.4351, 0.1625, 0.4291, 0.1631, 0.4315, 0.1748, 0.4351, 0.1744, 0.4519, 0.2181, 0.4565, 0.2143, 0.4481, 0.2058, 0.4453, 0.2081, 0.4234, 0.2209, 0.4291, 0.2226, 0.4315, 0.2109, 0.428, 0.2098, 0.4291, 0.1631, 0.4234, 0.1648, 0.428, 0.1758, 0.4315, 0.1748, 0.4565, 0.2143, 0.4603, 0.2097, 0.4503, 0.203, 0.4481, 0.2058, 0.4291, 0.2226, 0.4351, 0.2232, 0.4351, 0.2112, 0.4315, 0.2109, 0.4234, 0.1648, 0.4182, 0.1676, 0.4248, 0.1775, 0.428, 0.1758, 0.4181, 0.1858, 0.417, 0.1892, 0.4351, 0.1928, 0.4531, 0.1892, 0.452, 0.1858, 0.4351, 0.1928, 0.417, 0.1892, 0.4167, 0.1928, 0.4351, 0.1928, 0.452, 0.1858, 0.4503, 0.1826, 0.4351, 0.1928, 0.4167, 0.1928, 0.417, 0.1964, 0.4351, 0.1928, 0.4503, 0.1826, 0.4481, 0.1798, 0.4351, 0.1928, 0.417, 0.1964, 0.4181, 0.1999, 0.4351, 0.1928, 0.4481, 0.1798, 0.4453, 0.1775, 0.4351, 0.1928, 0.4181, 0.1999, 0.4198, 0.203, 0.4351, 0.1928, 0.4453, 0.1775, 0.4421, 0.1758, 0.4351, 0.1928, 0.4351, 0.2112, 0.4386, 0.2109, 0.4351, 0.1928, 0.4198, 0.203, 0.4221, 0.2058, 0.4351, 0.1928, 0.4421, 0.1758, 0.4386, 0.1748, 0.4351, 0.1928, 0.4386, 0.2109, 0.4421, 0.2098, 0.4351, 0.1928, 0.4221, 0.2058, 0.4248, 0.2081, 0.4351, 0.1928, 0.4386, 0.1748, 0.4351, 0.1744, 0.4351, 0.1928, 0.4421, 0.2098, 0.4453, 0.2081, 0.4351, 0.1928, 0.4248, 0.2081, 0.428, 0.2098, 0.4351, 0.1928, 0.4351, 0.1744, 0.4315, 0.1748, 0.4351, 0.1928, 0.4453, 0.2081, 0.4481, 0.2058, 0.4351, 0.1928, 0.428, 0.2098, 0.4315, 0.2109, 0.4351, 0.1928, 0.4315, 0.1748, 0.428, 0.1758, 0.4351, 0.1928, 0.4481, 0.2058, 0.4503, 0.203, 0.4351, 0.1928, 0.4315, 0.2109, 0.4351, 0.2112, 0.4351, 0.1928, 0.428, 0.1758, 0.4248, 0.1775, 0.4351, 0.1928, 0.4503, 0.203, 0.452, 0.1999, 0.4351, 0.1928, 0.4248, 0.1775, 0.4221, 0.1798, 0.4351, 0.1928, 0.452, 0.1999, 0.4531, 0.1964, 0.4351, 0.1928, 0.4221, 0.1798, 0.4198, 0.1826, 0.4351, 0.1928, 0.4531, 0.1964, 0.4534, 0.1928, 0.4351, 0.1928, 0.4198, 0.1826, 0.4181, 0.1858, 0.4351, 0.1928, 0.9055, 0.6999, 0.917, 0.6988, 0.9179, 0.7035, 0.9055, 0.7047, 0.917, 0.6988, 0.928, 0.6954, 0.9298, 0.6999, 0.9179, 0.7035, 0.928, 0.6954, 0.9381, 0.69, 0.9408, 0.694, 0.9298, 0.6999, 0.9381, 0.69, 0.947, 0.6827, 0.9504, 0.6861, 0.9408, 0.694, 0.947, 0.6827, 0.9543, 0.6738, 0.9583, 0.6765, 0.9504, 0.6861, 0.9543, 0.6738, 0.9598, 0.6637, 0.9642, 0.6655, 0.9583, 0.6765, 0.9598, 0.6637, 0.9631, 0.6527, 0.9678, 0.6536, 0.9642, 0.6655, 0.9631, 0.6527, 0.9642, 0.6412, 0.969, 0.6412, 0.9678, 0.6536, 0.9642, 0.6412, 0.9631, 0.6298, 0.9678, 0.6288, 0.969, 0.6412, 0.9631, 0.6298, 0.9598, 0.6188, 0.9642, 0.6169, 0.9678, 0.6288, 0.9598, 0.6188, 0.9543, 0.6086, 0.9583, 0.606, 0.9642, 0.6169, 0.9543, 0.6086, 0.947, 0.5997, 0.9504, 0.5963, 0.9583, 0.606, 0.947, 0.5997, 0.9381, 0.5924, 0.9408, 0.5884, 0.9504, 0.5963, 0.9381, 0.5924, 0.928, 0.587, 0.9298, 0.5826, 0.9408, 0.5884, 0.928, 0.587, 0.917, 0.5837, 0.9179, 0.579, 0.9298, 0.5826, 0.917, 0.5837, 0.9055, 0.5825, 0.9055, 0.5777, 0.9179, 0.579, 0.9055, 0.5825, 0.8941, 0.5837, 0.8932, 0.579, 0.9055, 0.5777, 0.8941, 0.5837, 0.8831, 0.587, 0.8813, 0.5826, 0.8932, 0.579, 0.8831, 0.587, 0.8729, 0.5924, 0.8703, 0.5884, 0.8813, 0.5826, 0.8729, 0.5924, 0.864, 0.5997, 0.8607, 0.5963, 0.8703, 0.5884, 0.864, 0.5997, 0.8567, 0.6086, 0.8528, 0.606, 0.8607, 0.5963, 0.8567, 0.6086, 0.8513, 0.6188, 0.8469, 0.6169, 0.8528, 0.606, 0.8513, 0.6188, 0.848, 0.6298, 0.8433, 0.6288, 0.8469, 0.6169, 0.848, 0.6298, 0.8468, 0.6412, 0.8421, 0.6412, 0.8433, 0.6288, 0.8468, 0.6412, 0.848, 0.6527, 0.8433, 0.6536, 0.8421, 0.6412, 0.848, 0.6527, 0.8513, 0.6637, 0.8469, 0.6655, 0.8433, 0.6536, 0.8513, 0.6637, 0.8567, 0.6738, 0.8528, 0.6765, 0.8469, 0.6655, 0.8567, 0.6738, 0.864, 0.6827, 0.8607, 0.6861, 0.8528, 0.6765, 0.864, 0.6827, 0.8729, 0.69, 0.8703, 0.694, 0.8607, 0.6861, 0.8729, 0.69, 0.8831, 0.6954, 0.8813, 0.6999, 0.8703, 0.694, 0.8831, 0.6954, 0.8941, 0.6988, 0.8932, 0.7035, 0.8813, 0.6999, 0.8941, 0.6988, 0.9055, 0.6999, 0.9055, 0.7047, 0.8932, 0.7035, 0.9003, 0.5882, 0.8974, 0.5882, 0.882, 0.6982, 0.8924, 0.6982, 0.8941, 0.6992, 0.9055, 0.6992, 0.9055, 0.5882, 0.8941, 0.5882, 0.947, 0.6992, 0.9381, 0.6992, 0.9381, 0.5882, 0.947, 0.5882, 0.8941, 0.6992, 0.8831, 0.6992, 0.8831, 0.5882, 0.8941, 0.5882, 0.8831, 0.6992, 0.8941, 0.6992, 0.8941, 0.5882, 0.8831, 0.5882, 0.9358, 0.6992, 0.9447, 0.6992, 0.9447, 0.5882, 0.9358, 0.5882, 0.9055, 0.6992, 0.8941, 0.6992, 0.8941, 0.5882, 0.9055, 0.5882, 0.8729, 0.6992, 0.8831, 0.6992, 0.8831, 0.5882, 0.8729, 0.5882, 0.9257, 0.6992, 0.9358, 0.6992, 0.9358, 0.5882, 0.9257, 0.5882, 0.864, 0.6992, 0.8729, 0.6992, 0.8729, 0.5882, 0.864, 0.5882, 0.9147, 0.6992, 0.9257, 0.6992, 0.9257, 0.5882, 0.9147, 0.5882, 0.8706, 0.6992, 0.8617, 0.6992, 0.8617, 0.5882, 0.8706, 0.5882, 0.9032, 0.6992, 0.9147, 0.6992, 0.9147, 0.5882, 0.9032, 0.5882, 0.8808, 0.6992, 0.8706, 0.6992, 0.8706, 0.5882, 0.8808, 0.5882, 0.8918, 0.6992, 0.9032, 0.6992, 0.9032, 0.5882, 0.8918, 0.5882, 0.8918, 0.6992, 0.8808, 0.6992, 0.8808, 0.5882, 0.8918, 0.5882, 0.8808, 0.6992, 0.8918, 0.6992, 0.8918, 0.5882, 0.8808, 0.5882, 0.9032, 0.6992, 0.8918, 0.6992, 0.8918, 0.5882, 0.9032, 0.5882, 0.8706, 0.6992, 0.8808, 0.6992, 0.8808, 0.5882, 0.8706, 0.5882, 0.9147, 0.6992, 0.9032, 0.6992, 0.9032, 0.5882, 0.9147, 0.5882, 0.8617, 0.6992, 0.8706, 0.6992, 0.8706, 0.5882, 0.8617, 0.5882, 0.9257, 0.6992, 0.9147, 0.6992, 0.9147, 0.5882, 0.9257, 0.5882, 0.9381, 0.6992, 0.947, 0.6992, 0.947, 0.5882, 0.9381, 0.5882, 0.9358, 0.6992, 0.9257, 0.6992, 0.9257, 0.5882, 0.9358, 0.5882, 0.928, 0.6992, 0.9381, 0.6992, 0.9381, 0.5882, 0.928, 0.5882, 0.917, 0.6992, 0.9055, 0.6992, 0.9055, 0.5882, 0.917, 0.5882, 0.9447, 0.6992, 0.9358, 0.6992, 0.9358, 0.5882, 0.9447, 0.5882, 0.917, 0.6992, 0.928, 0.6992, 0.928, 0.5882, 0.917, 0.5882, 0.928, 0.6992, 0.917, 0.6992, 0.917, 0.5882, 0.928, 0.5882, 0.8729, 0.6992, 0.864, 0.6992, 0.864, 0.5882, 0.8729, 0.5882, 0.9055, 0.6992, 0.917, 0.6992, 0.917, 0.5882, 0.9055, 0.5882, 0.9381, 0.6992, 0.928, 0.6992, 0.928, 0.5882, 0.9381, 0.5882, 0.9055, 0.6564, 0.9085, 0.6561, 0.917, 0.6988, 0.9055, 0.6999, 0.9085, 0.6561, 0.9113, 0.6552, 0.928, 0.6954, 0.917, 0.6988, 0.9113, 0.6552, 0.914, 0.6538, 0.9381, 0.69, 0.928, 0.6954, 0.914, 0.6538, 0.9163, 0.6519, 0.947, 0.6827, 0.9381, 0.69, 0.9163, 0.6519, 0.9181, 0.6496, 0.9543, 0.6738, 0.947, 0.6827, 0.9181, 0.6496, 0.9195, 0.647, 0.9598, 0.6637, 0.9543, 0.6738, 0.9195, 0.647, 0.9204, 0.6442, 0.9631, 0.6527, 0.9598, 0.6637, 0.9204, 0.6442, 0.9207, 0.6412, 0.9642, 0.6412, 0.9631, 0.6527, 0.9207, 0.6412, 0.9204, 0.6383, 0.9631, 0.6298, 0.9642, 0.6412, 0.9204, 0.6383, 0.9195, 0.6354, 0.9598, 0.6188, 0.9631, 0.6298, 0.9195, 0.6354, 0.9181, 0.6328, 0.9543, 0.6086, 0.9598, 0.6188, 0.9181, 0.6328, 0.9163, 0.6305, 0.947, 0.5997, 0.9543, 0.6086, 0.9163, 0.6305, 0.914, 0.6286, 0.9381, 0.5924, 0.947, 0.5997, 0.914, 0.6286, 0.9113, 0.6272, 0.928, 0.587, 0.9381, 0.5924, 0.9113, 0.6272, 0.9085, 0.6264, 0.917, 0.5837, 0.928, 0.587, 0.9085, 0.6264, 0.9055, 0.6261, 0.9055, 0.5825, 0.917, 0.5837, 0.9055, 0.6261, 0.9026, 0.6264, 0.8941, 0.5837, 0.9055, 0.5825, 0.9026, 0.6264, 0.8997, 0.6272, 0.8831, 0.587, 0.8941, 0.5837, 0.8997, 0.6272, 0.8971, 0.6286, 0.8729, 0.5924, 0.8831, 0.587, 0.8971, 0.6286, 0.8948, 0.6305, 0.864, 0.5997, 0.8729, 0.5924, 0.8948, 0.6305, 0.8929, 0.6328, 0.8567, 0.6086, 0.864, 0.5997, 0.8929, 0.6328, 0.8915, 0.6354, 0.8513, 0.6188, 0.8567, 0.6086, 0.8915, 0.6354, 0.8907, 0.6383, 0.848, 0.6298, 0.8513, 0.6188, 0.8907, 0.6383, 0.8904, 0.6412, 0.8468, 0.6412, 0.848, 0.6298, 0.8904, 0.6412, 0.8907, 0.6442, 0.848, 0.6527, 0.8468, 0.6412, 0.8907, 0.6442, 0.8915, 0.647, 0.8513, 0.6637, 0.848, 0.6527, 0.8915, 0.647, 0.8929, 0.6496, 0.8567, 0.6738, 0.8513, 0.6637, 0.8929, 0.6496, 0.8948, 0.6519, 0.864, 0.6827, 0.8567, 0.6738, 0.8948, 0.6519, 0.8971, 0.6538, 0.8729, 0.69, 0.864, 0.6827, 0.8971, 0.6538, 0.8997, 0.6552, 0.8831, 0.6954, 0.8729, 0.69, 0.8997, 0.6552, 0.9026, 0.6561, 0.8941, 0.6988, 0.8831, 0.6954, 0.9026, 0.6561, 0.9055, 0.6564, 0.9055, 0.6999, 0.8941, 0.6988, 0.3493, 0.9451, 0.3395, 0.948, 0.3395, 0.948, 0.3493, 0.9451, 0.8974, 0.5882, 0.9003, 0.5882, 0.8924, 0.6982, 0.882, 0.6982, 0.9032, 0.5882, 0.9003, 0.5882, 0.8924, 0.6982, 0.9032, 0.6982, 0.3769, 0.8648, 0.3822, 0.8747, 0.3822, 0.8747, 0.3769, 0.8648, 0.2731, 0.9078, 0.272, 0.8967, 0.272, 0.8967, 0.2731, 0.9078, 0.3698, 0.8561, 0.3769, 0.8648, 0.3769, 0.8648, 0.3698, 0.8561, 0.2764, 0.9186, 0.2731, 0.9078, 0.2731, 0.9078, 0.2764, 0.9186, 0.3611, 0.849, 0.3698, 0.8561, 0.3698, 0.8561, 0.3611, 0.849, 0.9116, 0.5882, 0.909, 0.5882, 0.9245, 0.6982, 0.9341, 0.6982, 0.3512, 0.8437, 0.3611, 0.849, 0.3611, 0.849, 0.3512, 0.8437, 0.9085, 0.5882, 0.9055, 0.5882, 0.9055, 0.6982, 0.9164, 0.6982, 0.9139, 0.5882, 0.9116, 0.5882, 0.9341, 0.6982, 0.9425, 0.6982, 0.9469, 0.8395, 0.9577, 0.8428, 0.9577, 0.8428, 0.9469, 0.8395, 0.9113, 0.5882, 0.9085, 0.5882, 0.9164, 0.6982, 0.9268, 0.6982, 0.8971, 0.5882, 0.8948, 0.5882, 0.8663, 0.6982, 0.8747, 0.6982, 0.3293, 0.8394, 0.3405, 0.8405, 0.3405, 0.8405, 0.3293, 0.8394, 0.914, 0.5882, 0.9113, 0.5882, 0.9268, 0.6982, 0.9364, 0.6982, 0.8997, 0.5882, 0.8971, 0.5882, 0.8747, 0.6982, 0.8843, 0.6982, 0.3181, 0.8405, 0.3293, 0.8394, 0.3293, 0.8394, 0.3181, 0.8405, 0.9163, 0.5882, 0.914, 0.5882, 0.9364, 0.6982, 0.9448, 0.6982, 0.9026, 0.5882, 0.8997, 0.5882, 0.8843, 0.6982, 0.8947, 0.6982, 0.3074, 0.8437, 0.3181, 0.8405, 0.3181, 0.8405, 0.3074, 0.8437, 0.9116, 0.5882, 0.9139, 0.5882, 0.9425, 0.6982, 0.9341, 0.6982, 0.9055, 0.5882, 0.9026, 0.5882, 0.8947, 0.6982, 0.9055, 0.6982, 0.2975, 0.849, 0.3074, 0.8437, 0.3074, 0.8437, 0.2975, 0.849, 0.909, 0.5882, 0.9116, 0.5882, 0.9341, 0.6982, 0.9245, 0.6982, 0.2888, 0.8561, 0.2975, 0.849, 0.2975, 0.849, 0.2888, 0.8561, 0.9062, 0.5882, 0.909, 0.5882, 0.9245, 0.6982, 0.9141, 0.6982, 0.8948, 0.5882, 0.8925, 0.5882, 0.864, 0.6982, 0.8724, 0.6982, 0.9032, 0.5882, 0.9062, 0.5882, 0.9141, 0.6982, 0.9032, 0.6982, 0.8974, 0.5882, 0.8948, 0.5882, 0.8724, 0.6982, 0.882, 0.6982, 0.9003, 0.5882, 0.9032, 0.5882, 0.9032, 0.6982, 0.8924, 0.6982, 0.3293, 0.9491, 0.3395, 0.948, 0.3405, 0.9529, 0.3293, 0.954, 0.3395, 0.948, 0.3493, 0.9451, 0.3512, 0.9496, 0.3405, 0.9529, 0.3493, 0.9451, 0.3584, 0.9402, 0.3611, 0.9443, 0.3512, 0.9496, 0.3584, 0.9402, 0.3663, 0.9337, 0.3698, 0.9372, 0.3611, 0.9443, 0.3663, 0.9337, 0.3729, 0.9258, 0.3769, 0.9285, 0.3698, 0.9372, 0.3729, 0.9258, 0.3777, 0.9167, 0.3822, 0.9186, 0.3769, 0.9285, 0.3777, 0.9167, 0.3807, 0.9069, 0.3855, 0.9078, 0.3822, 0.9186, 0.3807, 0.9069, 0.3817, 0.8967, 0.3866, 0.8967, 0.3855, 0.9078, 0.3817, 0.8967, 0.3807, 0.8864, 0.3855, 0.8855, 0.3866, 0.8967, 0.3807, 0.8864, 0.3777, 0.8766, 0.3822, 0.8747, 0.3855, 0.8855, 0.3777, 0.8766, 0.3729, 0.8676, 0.3769, 0.8648, 0.3822, 0.8747, 0.3729, 0.8676, 0.3663, 0.8596, 0.3698, 0.8561, 0.3769, 0.8648, 0.3663, 0.8596, 0.3584, 0.8531, 0.3611, 0.849, 0.3698, 0.8561, 0.3584, 0.8531, 0.3493, 0.8483, 0.3512, 0.8437, 0.3611, 0.849, 0.3493, 0.8483, 0.3395, 0.8453, 0.3405, 0.8405, 0.3512, 0.8437, 0.3395, 0.8453, 0.3293, 0.8443, 0.3293, 0.8394, 0.3405, 0.8405, 0.3293, 0.8443, 0.3191, 0.8453, 0.3181, 0.8405, 0.3293, 0.8394, 0.3191, 0.8453, 0.3092, 0.8483, 0.3074, 0.8437, 0.3181, 0.8405, 0.3092, 0.8483, 0.3002, 0.8531, 0.2975, 0.849, 0.3074, 0.8437, 0.3002, 0.8531, 0.2922, 0.8596, 0.2888, 0.8561, 0.2975, 0.849, 0.2922, 0.8596, 0.2857, 0.8676, 0.2817, 0.8648, 0.2888, 0.8561, 0.2857, 0.8676, 0.2809, 0.8766, 0.2764, 0.8747, 0.2817, 0.8648, 0.2809, 0.8766, 0.2779, 0.8864, 0.2731, 0.8855, 0.2764, 0.8747, 0.2779, 0.8864, 0.2769, 0.8967, 0.272, 0.8967, 0.2731, 0.8855, 0.2769, 0.8967, 0.2779, 0.9069, 0.2731, 0.9078, 0.272, 0.8967, 0.2779, 0.9069, 0.2809, 0.9167, 0.2764, 0.9186, 0.2731, 0.9078, 0.2809, 0.9167, 0.2857, 0.9258, 0.2817, 0.9285, 0.2764, 0.9186, 0.2857, 0.9258, 0.2922, 0.9337, 0.2888, 0.9372, 0.2817, 0.9285, 0.2922, 0.9337, 0.3002, 0.9402, 0.2975, 0.9443, 0.2888, 0.9372, 0.3002, 0.9402, 0.3092, 0.9451, 0.3074, 0.9496, 0.2975, 0.9443, 0.3092, 0.9451, 0.3191, 0.948, 0.3181, 0.9529, 0.3074, 0.9496, 0.3191, 0.948, 0.3293, 0.9491, 0.3293, 0.954, 0.3181, 0.9529, 0.946, 0.9138, 0.941, 0.9143, 0.9359, 0.9138, 0.931, 0.9124, 0.9265, 0.9099, 0.9226, 0.9067, 0.9193, 0.9028, 0.9169, 0.8983, 0.9154, 0.8934, 0.9149, 0.8883, 0.9154, 0.8832, 0.9169, 0.8783, 0.9193, 0.8738, 0.9226, 0.8699, 0.9265, 0.8667, 0.931, 0.8643, 0.9359, 0.8628, 0.941, 0.8623, 0.946, 0.8628, 0.9509, 0.8643, 0.9554, 0.8667, 0.9594, 0.8699, 0.9626, 0.8738, 0.965, 0.8783, 0.9665, 0.8832, 0.967, 0.8883, 0.9665, 0.8934, 0.965, 0.8983, 0.9626, 0.9028, 0.9594, 0.9067, 0.9554, 0.9099, 0.9509, 0.9124, 0.3002, 0.9402, 0.2922, 0.9337, 0.2922, 0.9337, 0.3002, 0.9402, 0.3293, 0.8443, 0.3395, 0.8453, 0.3395, 0.8453, 0.3293, 0.8443, 0.3584, 0.9402, 0.3493, 0.9451, 0.3493, 0.9451, 0.3584, 0.9402, 0.3092, 0.9451, 0.3002, 0.9402, 0.3002, 0.9402, 0.3092, 0.9451, 0.3191, 0.8453, 0.3293, 0.8443, 0.3293, 0.8443, 0.3191, 0.8453, 0.3663, 0.9337, 0.3584, 0.9402, 0.3584, 0.9402, 0.3663, 0.9337, 0.3191, 0.948, 0.3092, 0.9451, 0.3092, 0.9451, 0.3191, 0.948, 0.3092, 0.8483, 0.3191, 0.8453, 0.3191, 0.8453, 0.3092, 0.8483, 0.3729, 0.9258, 0.3663, 0.9337, 0.3663, 0.9337, 0.3729, 0.9258, 0.3293, 0.9491, 0.3191, 0.948, 0.3191, 0.948, 0.3293, 0.9491, 0.3002, 0.8531, 0.3092, 0.8483, 0.3092, 0.8483, 0.3002, 0.8531, 0.3777, 0.9167, 0.3729, 0.9258, 0.3729, 0.9258, 0.3777, 0.9167, 0.2922, 0.8596, 0.3002, 0.8531, 0.3002, 0.8531, 0.2922, 0.8596, 0.3807, 0.9069, 0.3777, 0.9167, 0.3777, 0.9167, 0.3807, 0.9069, 0.2857, 0.8676, 0.2922, 0.8596, 0.2922, 0.8596, 0.2857, 0.8676, 0.3817, 0.8967, 0.3807, 0.9069, 0.3807, 0.9069, 0.3817, 0.8967, 0.2809, 0.8766, 0.2857, 0.8676, 0.2857, 0.8676, 0.2809, 0.8766, 0.3807, 0.8864, 0.3817, 0.8967, 0.3817, 0.8967, 0.3807, 0.8864, 0.2779, 0.8864, 0.2809, 0.8766, 0.2809, 0.8766, 0.2779, 0.8864, 0.3777, 0.8766, 0.3807, 0.8864, 0.3807, 0.8864, 0.3777, 0.8766, 0.2769, 0.8967, 0.2779, 0.8864, 0.2779, 0.8864, 0.2769, 0.8967, 0.3729, 0.8676, 0.3777, 0.8766, 0.3777, 0.8766, 0.3729, 0.8676, 0.2779, 0.9069, 0.2769, 0.8967, 0.2769, 0.8967, 0.2779, 0.9069, 0.3663, 0.8596, 0.3729, 0.8676, 0.3729, 0.8676, 0.3663, 0.8596, 0.2809, 0.9167, 0.2779, 0.9069, 0.2779, 0.9069, 0.2809, 0.9167, 0.3584, 0.8531, 0.3663, 0.8596, 0.3663, 0.8596, 0.3584, 0.8531, 0.2857, 0.9258, 0.2809, 0.9167, 0.2809, 0.9167, 0.2857, 0.9258, 0.3493, 0.8483, 0.3584, 0.8531, 0.3584, 0.8531, 0.3493, 0.8483, 0.3395, 0.948, 0.3293, 0.9491, 0.3293, 0.9491, 0.3395, 0.948, 0.2922, 0.9337, 0.2857, 0.9258, 0.2857, 0.9258, 0.2922, 0.9337, 0.3395, 0.8453, 0.3493, 0.8483, 0.3493, 0.8483, 0.3395, 0.8453, 0.8905, 0.009887, 0.7476, 0.1392, 0.7476, 0.2008, 0.8905, 0.2008, 0.9869, 0.1921, 0.9869, 0.04921, 0.9889, 0.04921, 0.9889, 0.1921, 0.8905, 0.2008, 0.7476, 0.2008, 0.7476, 0.1392, 0.8905, 0.009887, 0.9889, 0.1921, 0.9889, 0.04921, 0.9869, 0.04921, 0.9869, 0.1921, 0.9889, 0.2008, 0.9869, 0.2008, 0.9869, 0.1392, 0.9889, 0.1392, 0.9869, 0.2015, 0.9869, 0.1921, 0.9889, 0.1921, 0.9889, 0.2015, 0.8999, 0.009887, 0.8905, 0.009887, 0.8905, 0.2008, 0.8999, 0.2008, 0.8992, 0.3548, 0.8047, 0.3548, 0.8047, 0.444, 0.8992, 0.444, 0.9869, 0.2008, 0.9869, 0.1063, 0.9889, 0.1063, 0.9889, 0.2008, 0.8992, 0.3548, 0.8047, 0.3548, 0.8047, 0.2439, 0.8992, 0.2439, 0.9889, 0.2008, 0.9889, 0.1063, 0.9869, 0.1063, 0.9869, 0.2008, 0.9889, 0.3548, 0.9869, 0.3548, 0.9869, 0.2439, 0.9889, 0.2439, 0.9889, 0.1063, 0.9869, 0.1063, 0.9869, 0.04952, 0.9889, 0.04952, 0.8992, 0.444, 0.8047, 0.444, 0.8047, 0.3548, 0.8992, 0.3548, 0.8992, 0.2439, 0.8047, 0.2439, 0.8047, 0.3548, 0.8992, 0.3548, 0.9889, 0.444, 0.9869, 0.444, 0.9869, 0.4154, 0.9889, 0.4154, 0.9869, 0.3548, 0.9889, 0.3548, 0.9889, 0.4154, 0.9869, 0.4154, 0.8047, 0.3548, 0.8047, 0.444, 0.7479, 0.444, 0.7479, 0.4154, 0.8047, 0.444, 0.8047, 0.3548, 0.7479, 0.4154, 0.7479, 0.444, 0.9207, 0.1348, 0.9207, 0.4007, 0.7275, 0.4244, 0.7275, 0.2069, 0.9844, 0.2336, 0.983, 0.2336, 0.983, 0.04037, 0.9844, 0.04037, 0.9207, 0.4007, 0.9207, 0.1348, 0.7275, 0.2069, 0.7275, 0.4244, 0.983, 0.2336, 0.9844, 0.2336, 0.9844, 0.04037, 0.983, 0.04037, 0.983, 0.4244, 0.983, 0.2069, 0.9844, 0.2069, 0.9844, 0.4244, 0.8905, 0.009887, 0.8905, 0.2008, 0.7477, 0.2008, 0.7477, 0.1392, 0.9869, 0.3868, 0.9889, 0.3868, 0.9889, 0.5297, 0.9869, 0.5297, 0.8905, 0.2008, 0.8905, 0.009887, 0.7477, 0.1392, 0.7477, 0.2008, 0.9889, 0.3868, 0.9869, 0.3868, 0.9869, 0.5297, 0.9889, 0.5297, 0.9889, 0.2008, 0.9889, 0.1392, 0.9869, 0.1392, 0.9869, 0.2008, 0.9869, 0.3774, 0.9889, 0.3774, 0.9889, 0.3868, 0.9869, 0.3868, 0.9, 0.009887, 0.9, 0.2008, 0.8905, 0.2008, 0.8905, 0.009887, 0.8993, 0.3548, 0.8993, 0.444, 0.8047, 0.444, 0.8047, 0.3548, 0.9869, 0.3781, 0.9889, 0.3781, 0.9889, 0.4726, 0.9869, 0.4726, 0.8993, 0.3548, 0.8993, 0.2439, 0.8047, 0.2439, 0.8047, 0.3548, 0.9889, 0.3781, 0.9869, 0.3781, 0.9869, 0.4726, 0.9889, 0.4726, 0.9889, 0.3548, 0.9889, 0.2439, 0.9869, 0.2439, 0.9869, 0.3548, 0.9889, 0.4726, 0.9889, 0.5294, 0.9869, 0.5294, 0.9869, 0.4726, 0.8993, 0.444, 0.8993, 0.3548, 0.8047, 0.3548, 0.8047, 0.444, 0.8993, 0.2439, 0.8993, 0.3548, 0.8047, 0.3548, 0.8047, 0.2439, 0.9889, 0.444, 0.9889, 0.4154, 0.9869, 0.4154, 0.9869, 0.444, 0.9869, 0.3548, 0.9869, 0.4154, 0.9889, 0.4154, 0.9889, 0.3548, 0.8047, 0.3548, 0.748, 0.4154, 0.748, 0.444, 0.8047, 0.444, 0.8047, 0.444, 0.748, 0.444, 0.748, 0.4154, 0.8047, 0.3548, 0.9206, 0.1348, 0.7274, 0.2069, 0.7274, 0.4244, 0.9206, 0.4007, 0.9844, 0.3595, 0.9844, 0.5526, 0.983, 0.5526, 0.983, 0.3595, 0.9206, 0.4007, 0.7274, 0.4244, 0.7274, 0.2069, 0.9206, 0.1348, 0.983, 0.3595, 0.983, 0.5526, 0.9844, 0.5526, 0.9844, 0.3595, 0.983, 0.4244, 0.9844, 0.4244, 0.9844, 0.2069, 0.983, 0.2069, 0.8905, 0.009887, 0.7476, 0.1392, 0.7476, 0.2008, 0.8905, 0.2008, 0.8905, 0.2904, 0.7476, 0.2904, 0.7476, 0.2884, 0.8905, 0.2884, 0.8905, 0.2008, 0.7476, 0.2008, 0.7476, 0.1392, 0.8905, 0.009887, 0.8905, 0.2884, 0.7476, 0.2884, 0.7476, 0.2904, 0.8905, 0.2904, 0.9868, 0.2008, 0.9888, 0.2008, 0.9888, 0.1392, 0.9868, 0.1392, 0.8999, 0.2904, 0.8905, 0.2904, 0.8905, 0.2884, 0.8999, 0.2884, 0.8999, 0.009887, 0.8905, 0.009887, 0.8905, 0.2008, 0.8999, 0.2008, 0.8992, 0.3548, 0.8047, 0.3548, 0.8047, 0.444, 0.8992, 0.444, 0.8992, 0.2904, 0.8047, 0.2904, 0.8047, 0.2884, 0.8992, 0.2884, 0.8992, 0.3548, 0.8047, 0.3548, 0.8047, 0.2439, 0.8992, 0.2439, 0.8992, 0.2884, 0.8047, 0.2884, 0.8047, 0.2904, 0.8992, 0.2904, 0.9868, 0.3548, 0.9888, 0.3548, 0.9888, 0.2439, 0.9868, 0.2439, 0.8047, 0.2884, 0.8047, 0.2904, 0.7479, 0.2904, 0.7479, 0.2884, 0.8992, 0.444, 0.8047, 0.444, 0.8047, 0.3548, 0.8992, 0.3548, 0.8992, 0.2439, 0.8047, 0.2439, 0.8047, 0.3548, 0.8992, 0.3548, 0.9868, 0.444, 0.9888, 0.444, 0.9888, 0.4154, 0.9868, 0.4154, 0.9888, 0.3548, 0.9868, 0.3548, 0.9868, 0.4154, 0.9888, 0.4154, 0.8047, 0.3548, 0.8047, 0.444, 0.7479, 0.444, 0.7479, 0.4154, 0.8047, 0.444, 0.8047, 0.3548, 0.7479, 0.4154, 0.7479, 0.444, 0.9207, 0.1328, 0.9207, 0.3987, 0.7275, 0.4224, 0.7275, 0.2049, 0.9207, 0.2938, 0.9207, 0.2952, 0.7275, 0.2952, 0.7275, 0.2938, 0.9207, 0.3987, 0.9207, 0.1328, 0.7275, 0.2049, 0.7275, 0.4224, 0.9207, 0.2952, 0.9207, 0.2938, 0.7275, 0.2938, 0.7275, 0.2952, 0.9844, 0.4224, 0.9844, 0.2049, 0.983, 0.2049, 0.983, 0.4224, 0.8905, 0.009887, 0.8905, 0.2008, 0.7477, 0.2008, 0.7477, 0.1392, 0.8905, 0.2904, 0.8905, 0.2884, 0.7477, 0.2884, 0.7477, 0.2904, 0.8905, 0.2008, 0.8905, 0.009887, 0.7477, 0.1392, 0.7477, 0.2008, 0.8905, 0.2884, 0.8905, 0.2904, 0.7477, 0.2904, 0.7477, 0.2884, 0.9868, 0.2008, 0.9868, 0.1392, 0.9888, 0.1392, 0.9888, 0.2008, 0.9, 0.2904, 0.9, 0.2884, 0.8905, 0.2884, 0.8905, 0.2904, 0.9, 0.009887, 0.9, 0.2008, 0.8905, 0.2008, 0.8905, 0.009887, 0.8993, 0.3548, 0.8993, 0.444, 0.8047, 0.444, 0.8047, 0.3548, 0.8993, 0.2904, 0.8993, 0.2884, 0.8047, 0.2884, 0.8047, 0.2904, 0.8993, 0.3548, 0.8993, 0.2439, 0.8047, 0.2439, 0.8047, 0.3548, 0.8993, 0.2884, 0.8993, 0.2904, 0.8047, 0.2904, 0.8047, 0.2884, 0.9868, 0.3548, 0.9868, 0.2439, 0.9888, 0.2439, 0.9888, 0.3548, 0.8047, 0.2884, 0.748, 0.2884, 0.748, 0.2904, 0.8047, 0.2904, 0.8993, 0.444, 0.8993, 0.3548, 0.8047, 0.3548, 0.8047, 0.444, 0.8993, 0.2439, 0.8993, 0.3548, 0.8047, 0.3548, 0.8047, 0.2439, 0.9868, 0.444, 0.9868, 0.4154, 0.9888, 0.4154, 0.9888, 0.444, 0.9888, 0.3548, 0.9888, 0.4154, 0.9868, 0.4154, 0.9868, 0.3548, 0.8047, 0.3548, 0.748, 0.4154, 0.748, 0.444, 0.8047, 0.444, 0.8047, 0.444, 0.748, 0.444, 0.748, 0.4154, 0.8047, 0.3548, 0.9206, 0.1328, 0.7274, 0.2049, 0.7274, 0.4224, 0.9206, 0.3987, 0.9206, 0.2938, 0.7274, 0.2938, 0.7274, 0.2952, 0.9206, 0.2952, 0.9206, 0.3987, 0.7274, 0.4224, 0.7274, 0.2049, 0.9206, 0.1328, 0.9206, 0.2952, 0.7274, 0.2952, 0.7274, 0.2938, 0.9206, 0.2938, 0.9844, 0.4224, 0.983, 0.4224, 0.983, 0.2049, 0.9844, 0.2049])
me_cylinder.materials.append(mat_magic1)
me_cylinder.use_remesh_preserve_volume = False
me_cylinder.use_remesh_preserve_attributes = False
me_cylinder.use_mirror_vertex_groups = False
me_cylinder.update()

# ---- objects
ob_magic1 = bpy.data.objects.new('Magic1', me_cylinder)

# ---- transforms, parenting, visibility, modifiers, constraints
ob_magic1.location = (1.713e-07, 0.0, 1.961e-08)
ob_magic1.rotation_euler = (0.0, 0.0, 0.7854)
ob_magic1.scale = (0.08106, 0.08106, 0.08106)
ob_magic1.lineart.crease_threshold = 0.0

# ---- collection membership
col_collection.objects.link(ob_magic1)

# ---- scene / render settings (as saved in the file)
scene.frame_start = 1; scene.frame_end = 250; scene.frame_set(1)
scene.render.engine = 'BLENDER_EEVEE_NEXT'
scene.cycles.use_denoising = False
scene.cycles.samples = 128
scene.cycles.sampling_pattern = 'TABULATED_SOBOL'
scene.cycles.use_adaptive_sampling = False
scene.cycles.use_light_tree = False
scene.view_settings.view_transform = 'Filmic'
bpy.context.view_layer.update()

# ---- added for rendering (the .blend has no active camera and no usable light): camera, sun
cam_auto = bpy.data.cameras.new('AutoCamera')
cam_auto.lens = 50.0
cam_auto.sensor_width = 36.0
cam_auto.clip_end = 1000.0
ob_auto_camera = bpy.data.objects.new('AutoCamera', cam_auto)
scene.collection.objects.link(ob_auto_camera)
ob_auto_camera.location = (2.80832, -3.36998, 2.31649)
ob_auto_camera.rotation_euler = (1.09748, -7.21219e-08, 0.694738)
scene.camera = ob_auto_camera
light_auto_sun = bpy.data.lights.new('AutoSun', 'SUN')
light_auto_sun.energy = 3.0
light_auto_sun.angle = 0.0523599
ob_auto_sun = bpy.data.objects.new('AutoSun', light_auto_sun)
scene.collection.objects.link(ob_auto_sun)
ob_auto_sun.rotation_euler = (0.872665, 0.174533, 0.523599)
bpy.context.view_layer.update()
